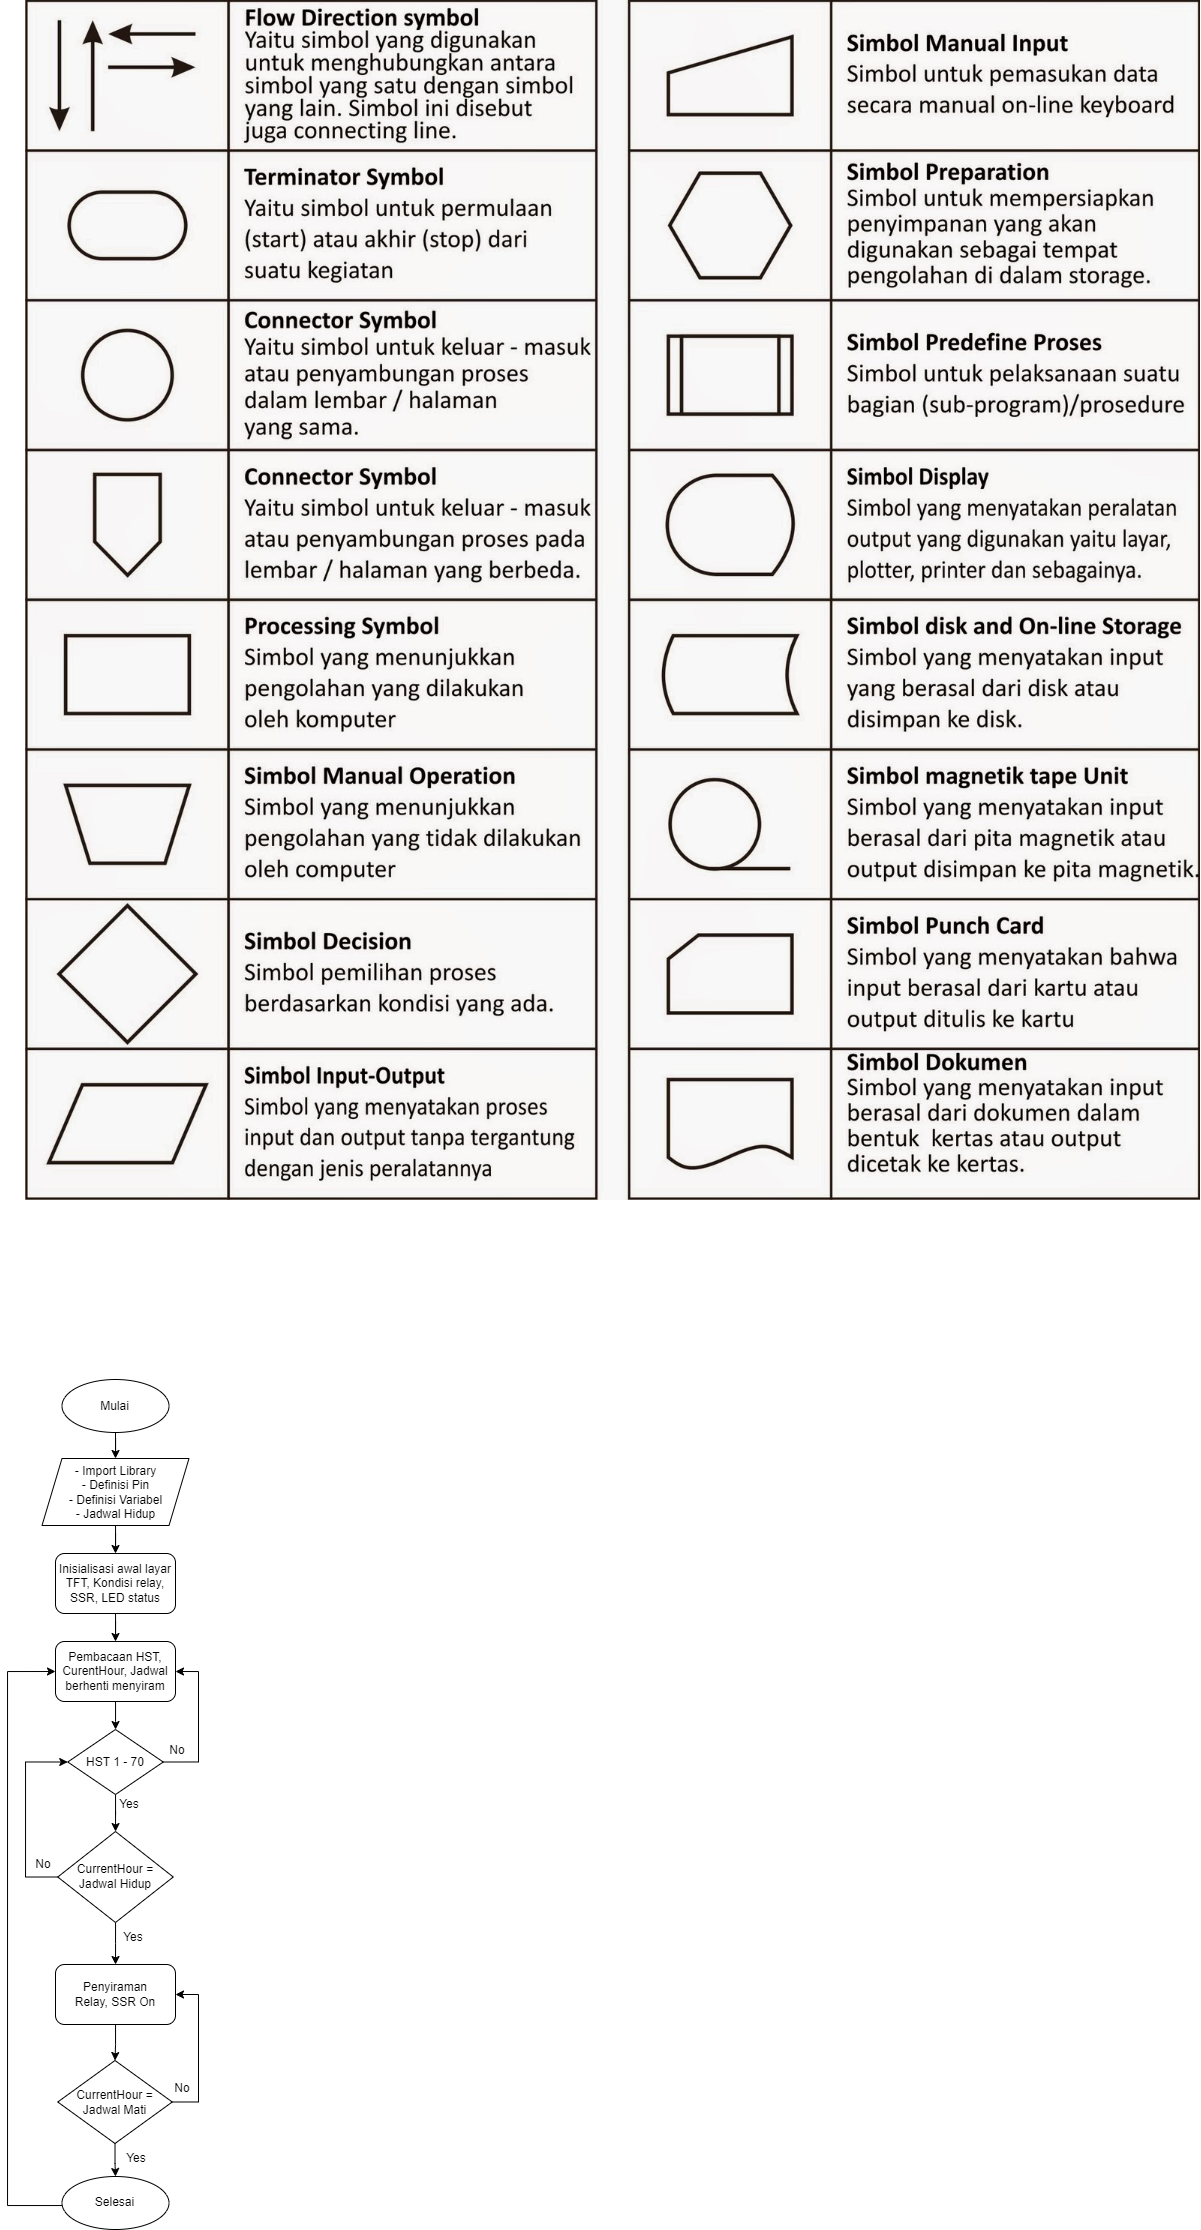

The diagram above was exported from draw.io. Its source (the exported page's mxGraphModel, read from the mxfile embedded in the PNG):
<mxGraphModel dx="2256" dy="2278" grid="0" gridSize="10" guides="1" tooltips="1" connect="1" arrows="1" fold="1" page="0" pageScale="1" pageWidth="850" pageHeight="1100" math="0" shadow="0">
  <root>
    <mxCell id="0" />
    <mxCell id="1" parent="0" />
    <mxCell id="UwU-U_N03B3xHGGATQ5Y-14" style="edgeStyle=orthogonalEdgeStyle;rounded=0;orthogonalLoop=1;jettySize=auto;html=1;entryX=0.5;entryY=0;entryDx=0;entryDy=0;" parent="1" source="UwU-U_N03B3xHGGATQ5Y-1" target="UwU-U_N03B3xHGGATQ5Y-4" edge="1">
      <mxGeometry relative="1" as="geometry" />
    </mxCell>
    <mxCell id="UwU-U_N03B3xHGGATQ5Y-1" value="Mulai" style="ellipse;whiteSpace=wrap;html=1;" parent="1" vertex="1">
      <mxGeometry x="-386.5" y="-75" width="107" height="53" as="geometry" />
    </mxCell>
    <mxCell id="UwU-U_N03B3xHGGATQ5Y-10" value="" style="edgeStyle=orthogonalEdgeStyle;rounded=0;orthogonalLoop=1;jettySize=auto;html=1;" parent="1" source="UwU-U_N03B3xHGGATQ5Y-2" target="UwU-U_N03B3xHGGATQ5Y-3" edge="1">
      <mxGeometry relative="1" as="geometry" />
    </mxCell>
    <mxCell id="UwU-U_N03B3xHGGATQ5Y-2" value="Pembacaan HST, CurentHour, Jadwal berhenti menyiram" style="rounded=1;whiteSpace=wrap;html=1;" parent="1" vertex="1">
      <mxGeometry x="-393" y="187" width="120" height="60" as="geometry" />
    </mxCell>
    <mxCell id="UwU-U_N03B3xHGGATQ5Y-9" style="edgeStyle=orthogonalEdgeStyle;rounded=0;orthogonalLoop=1;jettySize=auto;html=1;entryX=1;entryY=0.5;entryDx=0;entryDy=0;exitX=1;exitY=0.5;exitDx=0;exitDy=0;" parent="1" source="UwU-U_N03B3xHGGATQ5Y-3" target="UwU-U_N03B3xHGGATQ5Y-2" edge="1">
      <mxGeometry relative="1" as="geometry">
        <Array as="points">
          <mxPoint x="-250" y="308" />
          <mxPoint x="-250" y="217" />
        </Array>
      </mxGeometry>
    </mxCell>
    <mxCell id="UwU-U_N03B3xHGGATQ5Y-17" value="" style="edgeStyle=orthogonalEdgeStyle;rounded=0;orthogonalLoop=1;jettySize=auto;html=1;" parent="1" source="UwU-U_N03B3xHGGATQ5Y-3" target="UwU-U_N03B3xHGGATQ5Y-16" edge="1">
      <mxGeometry relative="1" as="geometry" />
    </mxCell>
    <mxCell id="UwU-U_N03B3xHGGATQ5Y-3" value="HST 1 - 70" style="rhombus;whiteSpace=wrap;html=1;" parent="1" vertex="1">
      <mxGeometry x="-380.75" y="275" width="95.5" height="65" as="geometry" />
    </mxCell>
    <mxCell id="UwU-U_N03B3xHGGATQ5Y-13" style="edgeStyle=orthogonalEdgeStyle;rounded=0;orthogonalLoop=1;jettySize=auto;html=1;entryX=0.5;entryY=0;entryDx=0;entryDy=0;" parent="1" source="UwU-U_N03B3xHGGATQ5Y-4" target="UwU-U_N03B3xHGGATQ5Y-6" edge="1">
      <mxGeometry relative="1" as="geometry" />
    </mxCell>
    <mxCell id="UwU-U_N03B3xHGGATQ5Y-4" value="&lt;font face=&quot;Helvetica&quot;&gt;- Import Library&lt;br&gt;- Definisi Pin&lt;br&gt;- Definisi Variabel&lt;br&gt;- Jadwal Hidup&lt;br&gt;&lt;/font&gt;" style="shape=parallelogram;perimeter=parallelogramPerimeter;whiteSpace=wrap;html=1;fixedSize=1;" parent="1" vertex="1">
      <mxGeometry x="-406.5" y="4" width="147" height="67" as="geometry" />
    </mxCell>
    <mxCell id="UwU-U_N03B3xHGGATQ5Y-5" value="" style="shape=image;verticalLabelPosition=bottom;labelBackgroundColor=default;verticalAlign=top;aspect=fixed;imageAspect=0;image=https://1.bp.blogspot.com/-UYQqZjcA23U/XmG0Irk5QKI/AAAAAAAAFjw/AsuEK52SUgEKtZv66zqGyXSEm1JUI7L2gCLcBGAsYHQ/s1600/Gambar%2BFlowchart.jpg;" parent="1" vertex="1">
      <mxGeometry x="-423" y="-1454" width="1175" height="1200" as="geometry" />
    </mxCell>
    <mxCell id="UwU-U_N03B3xHGGATQ5Y-12" style="edgeStyle=orthogonalEdgeStyle;rounded=0;orthogonalLoop=1;jettySize=auto;html=1;entryX=0.5;entryY=0;entryDx=0;entryDy=0;" parent="1" source="UwU-U_N03B3xHGGATQ5Y-6" target="UwU-U_N03B3xHGGATQ5Y-2" edge="1">
      <mxGeometry relative="1" as="geometry" />
    </mxCell>
    <mxCell id="UwU-U_N03B3xHGGATQ5Y-6" value="Inisialisasi awal layar TFT, Kondisi relay, SSR, LED status" style="rounded=1;whiteSpace=wrap;html=1;" parent="1" vertex="1">
      <mxGeometry x="-393" y="99" width="120" height="60" as="geometry" />
    </mxCell>
    <mxCell id="UwU-U_N03B3xHGGATQ5Y-18" style="edgeStyle=orthogonalEdgeStyle;rounded=0;orthogonalLoop=1;jettySize=auto;html=1;entryX=0;entryY=0.5;entryDx=0;entryDy=0;exitX=0;exitY=0.5;exitDx=0;exitDy=0;" parent="1" source="UwU-U_N03B3xHGGATQ5Y-16" target="UwU-U_N03B3xHGGATQ5Y-3" edge="1">
      <mxGeometry relative="1" as="geometry">
        <Array as="points">
          <mxPoint x="-423" y="423" />
          <mxPoint x="-423" y="307" />
        </Array>
      </mxGeometry>
    </mxCell>
    <mxCell id="UwU-U_N03B3xHGGATQ5Y-24" value="" style="edgeStyle=orthogonalEdgeStyle;rounded=0;orthogonalLoop=1;jettySize=auto;html=1;" parent="1" source="UwU-U_N03B3xHGGATQ5Y-16" target="UwU-U_N03B3xHGGATQ5Y-23" edge="1">
      <mxGeometry relative="1" as="geometry" />
    </mxCell>
    <mxCell id="UwU-U_N03B3xHGGATQ5Y-16" value="CurrentHour = Jadwal Hidup" style="rhombus;whiteSpace=wrap;html=1;" parent="1" vertex="1">
      <mxGeometry x="-390.75" y="377" width="115.5" height="91" as="geometry" />
    </mxCell>
    <mxCell id="UwU-U_N03B3xHGGATQ5Y-19" value="Yes" style="text;html=1;strokeColor=none;fillColor=none;align=center;verticalAlign=middle;whiteSpace=wrap;rounded=0;" parent="1" vertex="1">
      <mxGeometry x="-345.25" y="468" width="60" height="30" as="geometry" />
    </mxCell>
    <mxCell id="UwU-U_N03B3xHGGATQ5Y-20" value="No" style="text;html=1;strokeColor=none;fillColor=none;align=center;verticalAlign=middle;whiteSpace=wrap;rounded=0;" parent="1" vertex="1">
      <mxGeometry x="-301" y="281" width="60" height="30" as="geometry" />
    </mxCell>
    <mxCell id="UwU-U_N03B3xHGGATQ5Y-21" value="Yes" style="text;html=1;strokeColor=none;fillColor=none;align=center;verticalAlign=middle;whiteSpace=wrap;rounded=0;" parent="1" vertex="1">
      <mxGeometry x="-349" y="335" width="60" height="30" as="geometry" />
    </mxCell>
    <mxCell id="UwU-U_N03B3xHGGATQ5Y-22" value="No" style="text;html=1;strokeColor=none;fillColor=none;align=center;verticalAlign=middle;whiteSpace=wrap;rounded=0;" parent="1" vertex="1">
      <mxGeometry x="-435" y="395" width="60" height="30" as="geometry" />
    </mxCell>
    <mxCell id="UwU-U_N03B3xHGGATQ5Y-27" value="" style="edgeStyle=orthogonalEdgeStyle;rounded=0;orthogonalLoop=1;jettySize=auto;html=1;" parent="1" source="UwU-U_N03B3xHGGATQ5Y-23" target="UwU-U_N03B3xHGGATQ5Y-25" edge="1">
      <mxGeometry relative="1" as="geometry" />
    </mxCell>
    <mxCell id="UwU-U_N03B3xHGGATQ5Y-23" value="Penyiraman&lt;br&gt;Relay, SSR On" style="rounded=1;whiteSpace=wrap;html=1;" parent="1" vertex="1">
      <mxGeometry x="-393" y="510" width="120" height="60" as="geometry" />
    </mxCell>
    <mxCell id="UwU-U_N03B3xHGGATQ5Y-28" style="edgeStyle=orthogonalEdgeStyle;rounded=0;orthogonalLoop=1;jettySize=auto;html=1;entryX=1;entryY=0.5;entryDx=0;entryDy=0;exitX=1;exitY=0.5;exitDx=0;exitDy=0;" parent="1" source="UwU-U_N03B3xHGGATQ5Y-25" target="UwU-U_N03B3xHGGATQ5Y-23" edge="1">
      <mxGeometry relative="1" as="geometry">
        <Array as="points">
          <mxPoint x="-250" y="647" />
          <mxPoint x="-250" y="540" />
        </Array>
      </mxGeometry>
    </mxCell>
    <mxCell id="UwU-U_N03B3xHGGATQ5Y-25" value="CurrentHour = Jadwal Mati" style="rhombus;whiteSpace=wrap;html=1;" parent="1" vertex="1">
      <mxGeometry x="-390.75" y="606" width="114.5" height="83" as="geometry" />
    </mxCell>
    <mxCell id="UwU-U_N03B3xHGGATQ5Y-33" value="" style="edgeStyle=orthogonalEdgeStyle;rounded=0;orthogonalLoop=1;jettySize=auto;html=1;" parent="1" source="UwU-U_N03B3xHGGATQ5Y-25" target="UwU-U_N03B3xHGGATQ5Y-32" edge="1">
      <mxGeometry relative="1" as="geometry">
        <mxPoint x="-333" y="609" as="sourcePoint" />
        <mxPoint x="-333" y="678" as="targetPoint" />
      </mxGeometry>
    </mxCell>
    <mxCell id="UwU-U_N03B3xHGGATQ5Y-36" style="edgeStyle=orthogonalEdgeStyle;rounded=0;orthogonalLoop=1;jettySize=auto;html=1;entryX=0;entryY=0.5;entryDx=0;entryDy=0;" parent="1" source="UwU-U_N03B3xHGGATQ5Y-32" target="UwU-U_N03B3xHGGATQ5Y-2" edge="1">
      <mxGeometry relative="1" as="geometry">
        <Array as="points">
          <mxPoint x="-441" y="751" />
          <mxPoint x="-441" y="217" />
        </Array>
      </mxGeometry>
    </mxCell>
    <mxCell id="UwU-U_N03B3xHGGATQ5Y-32" value="Selesai" style="ellipse;whiteSpace=wrap;html=1;" parent="1" vertex="1">
      <mxGeometry x="-386.5" y="722" width="107" height="53" as="geometry" />
    </mxCell>
    <mxCell id="UwU-U_N03B3xHGGATQ5Y-34" value="Yes" style="text;html=1;strokeColor=none;fillColor=none;align=center;verticalAlign=middle;whiteSpace=wrap;rounded=0;" parent="1" vertex="1">
      <mxGeometry x="-342" y="689" width="60" height="30" as="geometry" />
    </mxCell>
    <mxCell id="UwU-U_N03B3xHGGATQ5Y-35" value="No" style="text;html=1;strokeColor=none;fillColor=none;align=center;verticalAlign=middle;whiteSpace=wrap;rounded=0;" parent="1" vertex="1">
      <mxGeometry x="-296" y="619" width="60" height="30" as="geometry" />
    </mxCell>
  </root>
</mxGraphModel>